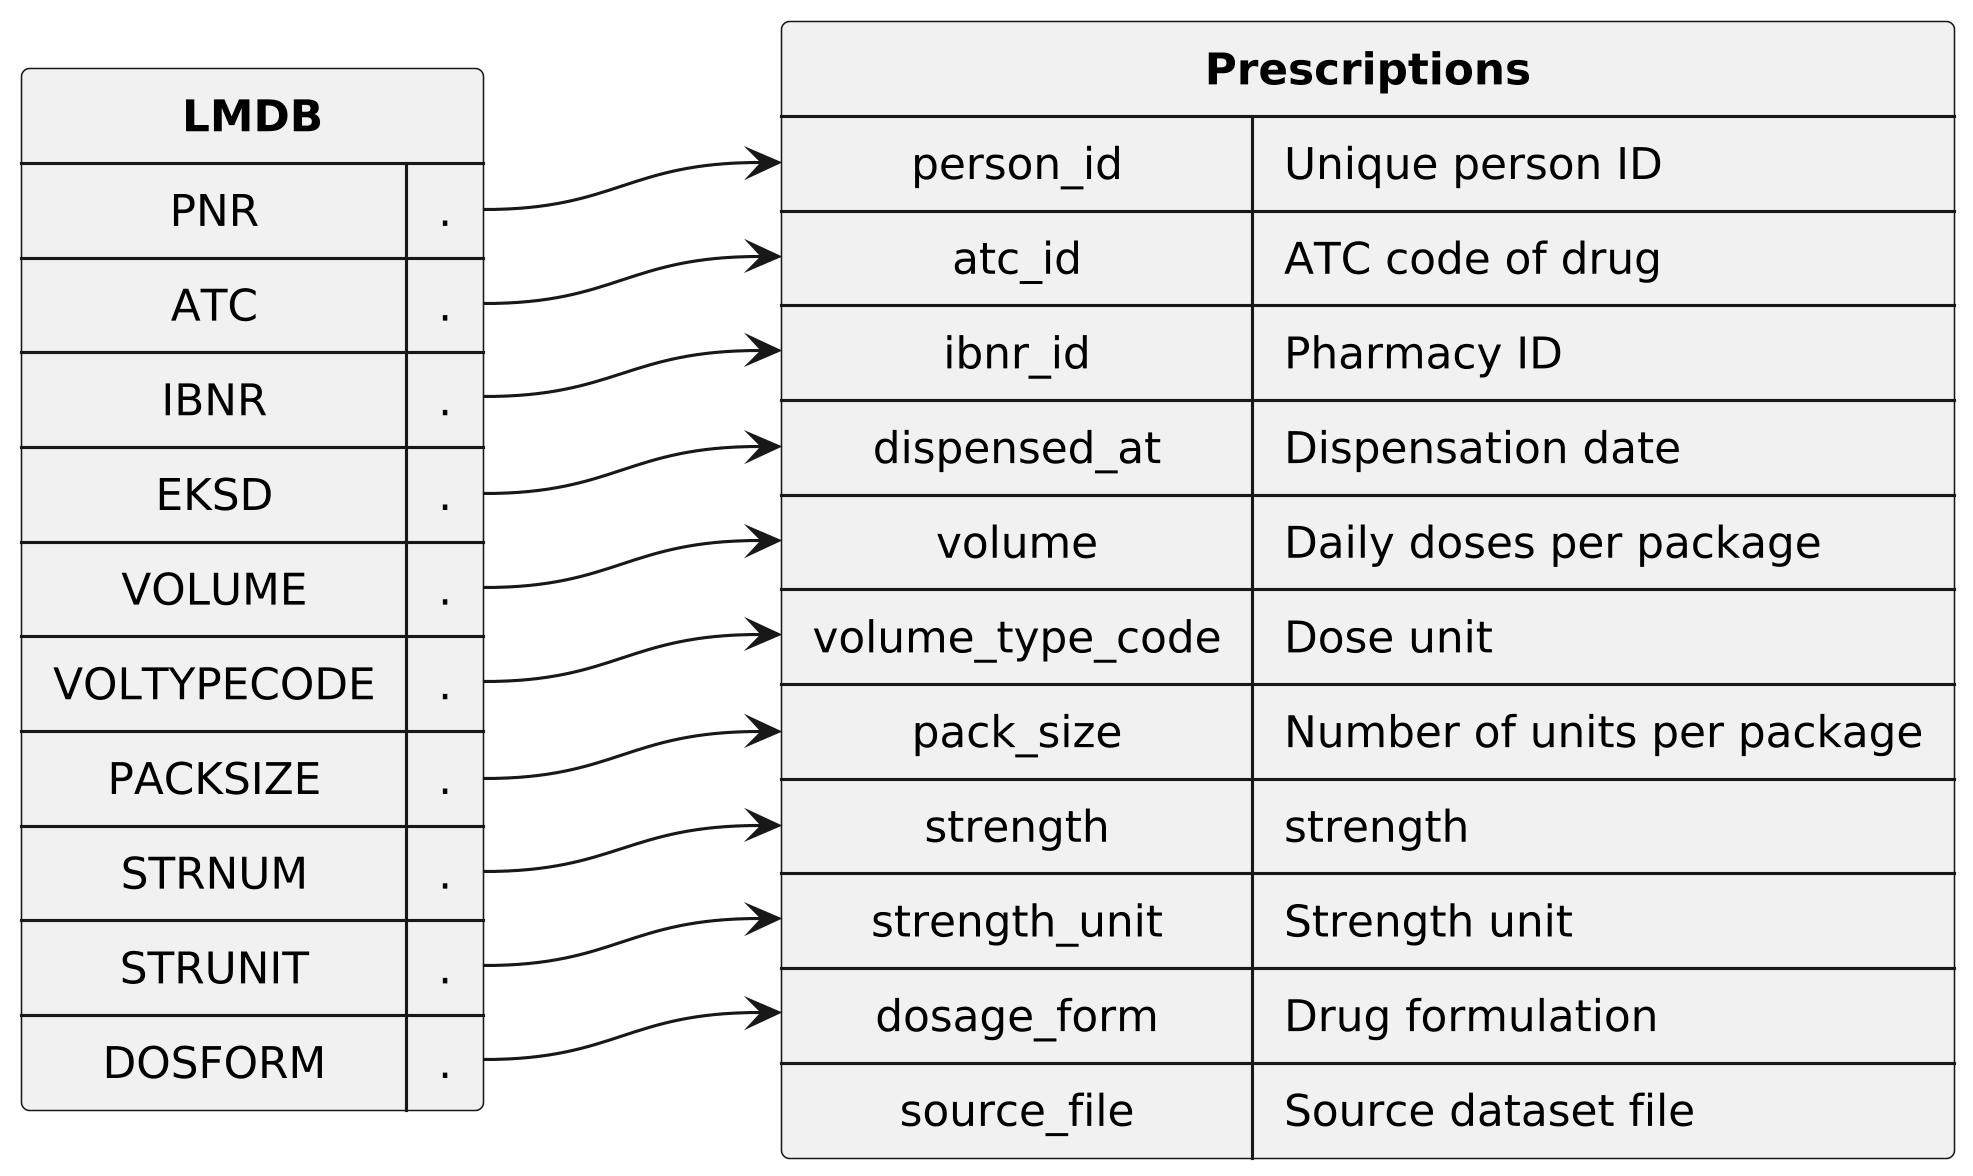

The diagram above was rendered by PlantUML. Its source (embedded in the PNG):
@startuml
skinparam dpi 300
skinparam shadowing false
skinparam monochrome true
skinparam padding 5
skinparam nodesep 80
skinparam ranksep 80
skinparam defaultTextAlignment center

map "<b>LMDB</b>" as LMDB {
  PNR => .
  ATC => .
  IBNR => .
  EKSD => .
  VOLUME => .
  VOLTYPECODE => .
  PACKSIZE => .
  STRNUM => .
  STRUNIT => .
  DOSFORM => .
}

map "<b>Prescriptions</b>" as prescriptions {
  person_id => Unique person ID
  atc_id => ATC code of drug
  ibnr_id => Pharmacy ID
  dispensed_at => Dispensation date
  volume => Daily doses per package
  volume_type_code => Dose unit
  pack_size => Number of units per package
  strength => strength
  strength_unit => Strength unit
  dosage_form => Drug formulation
  source_file => Source dataset file
}

LMDB::PNR -RIGHT-> prescriptions::person_id
LMDB::ATC -RIGHT-> prescriptions::atc_id
LMDB::IBNR -RIGHT-> prescriptions::ibnr_id
LMDB::EKSD -RIGHT-> prescriptions::dispensed_at
LMDB::VOLUME -RIGHT-> prescriptions::volume
LMDB::VOLTYPECODE -RIGHT-> prescriptions::volume_type_code
LMDB::PACKSIZE -RIGHT-> prescriptions::pack_size
LMDB::STRNUM -RIGHT-> prescriptions::strength
LMDB::STRUNIT -RIGHT-> prescriptions::strength_unit
LMDB::DOSFORM -RIGHT-> prescriptions::dosage_form
@enduml